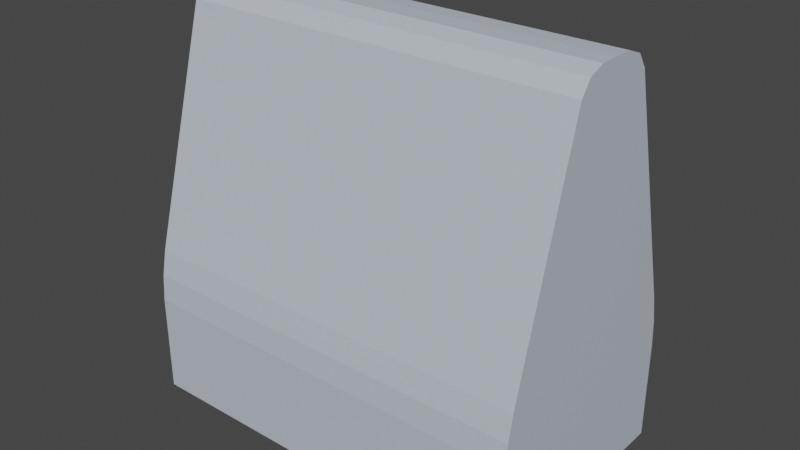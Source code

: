 # Source: Barrier.blend  (saved by Blender 3.2.14; exported with 4.5.12 LTS)
import bpy
from mathutils import Matrix  # noqa: F401  (used for matrix-valued properties, if any)

bpy.ops.wm.read_factory_settings(use_empty=True)
scene = bpy.context.scene
scene.name = 'Scene'

# ---- collections
col_collection = bpy.data.collections.new('Collection'); scene.collection.children.link(col_collection)

# ---- materials (node trees are filled in below, after node groups)
mat_barrier = bpy.data.materials.new('Barrier')
mat_barrier.use_transparent_shadow = False

# ---- material node trees
mat_barrier.use_nodes = True; mat_barrier.node_tree.nodes.clear()
_N = mat_barrier.node_tree.nodes; _L = mat_barrier.node_tree.links
n0 = _N.new('ShaderNodeBsdfPrincipled'); n0.name = 'Principled BSDF'; n0.location = (10, 300)
n0.distribution = 'GGX'
n0.subsurface_method = 'RANDOM_WALK_SKIN'
n0.inputs[0].default_value = (0.537, 0.5948, 0.6738, 1.0)
n0.inputs[3].default_value = 1.45
n0.inputs[27].default_value = (0.0, 0.0, 0.0, 1.0)
n0.inputs[28].default_value = 1.0
n1 = _N.new('ShaderNodeOutputMaterial'); n1.name = 'Material Output'; n1.location = (300, 300)
_L.new(n0.outputs[0], n1.inputs[0])
n1.is_active_output = True

# ---- world
world_world = bpy.data.worlds.new('World'); scene.world = world_world
world_world.use_nodes = True; world_world.node_tree.nodes.clear()
_N = world_world.node_tree.nodes; _L = world_world.node_tree.links
n0 = _N.new('ShaderNodeOutputWorld'); n0.name = 'World Output'; n0.location = (300, 300)
n1 = _N.new('ShaderNodeBackground'); n1.name = 'Background'; n1.location = (10, 300)
n1.inputs[0].default_value = (0.05088, 0.05088, 0.05088, 1.0)
_L.new(n1.outputs[0], n0.inputs[0])
n0.is_active_output = True
world_world.color = (0.05088, 0.05088, 0.05088)
world_world.use_sun_shadow = False
world_world.sun_shadow_jitter_overblur = 0.0

# ---- meshes
me_cube_001 = bpy.data.meshes.new('Cube.001')
me_cube_001.from_pydata([(-1.0, -0.576, -1.0), (-1.0, 0.576, -1.0), (1.0, -0.576, -1.0), (1.0, 0.576, -1.0), (-1.0, 0.5, -1.0), (-1.0, 0.0, -1.0), (-1.0, -0.5, -1.0), (-1.0, 0.0, 1.0), (1.0, -0.5, -1.0), (1.0, 0.0, -1.0), (1.0, 0.5, -1.0), (1.0, 0.0, 1.0), (-1.0, -0.2213, 0.8984), (-1.0, -0.09404, 0.9976), (-1.0, -0.2096, 0.8958), (-1.0, -0.1729, 0.9675), (-1.0, 0.09404, 0.9976), (-1.0, 0.2213, 0.8984), (-1.0, 0.2096, 0.8958), (-1.0, 0.1729, 0.9675), (1.0, 0.2213, 0.8984), (1.0, 0.09404, 0.9976), (1.0, 0.2096, 0.8958), (1.0, 0.1729, 0.9675), (1.0, -0.09404, 0.9976), (1.0, -0.2213, 0.8984), (1.0, -0.2096, 0.8958), (1.0, -0.1729, 0.9675), (-1.0, -0.576, -0.5062), (-1.0, -0.541, -0.2494), (-1.0, -0.5658, -0.3768), (-1.0, 0.541, -0.2494), (-1.0, 0.576, -0.5062), (-1.0, 0.5658, -0.3768), (1.0, -0.541, -0.2494), (1.0, -0.576, -0.5062), (1.0, -0.5658, -0.3768), (1.0, 0.576, -0.5062), (1.0, 0.541, -0.2494), (1.0, 0.5658, -0.3768)], [], [(21, 16, 7, 11), (38, 31, 17, 20), (9, 11, 24, 26, 8), (25, 12, 29, 34), (6, 8, 2, 0), (6, 14, 13, 7, 5), (5, 7, 16, 18, 4), (8, 26, 25, 34, 36, 35, 2), (1, 3, 10, 4), (4, 10, 9, 5), (5, 9, 8, 6), (10, 22, 21, 11, 9), (3, 37, 39, 38, 20, 22, 10), (4, 18, 17, 31, 33, 32, 1), (11, 7, 13, 24), (1, 32, 37, 3), (12, 15, 14), (15, 13, 14), (16, 19, 18), (19, 17, 18), (20, 23, 22), (23, 21, 22), (24, 27, 26), (27, 25, 26), (16, 21, 23, 19), (19, 23, 20, 17), (12, 25, 27, 15), (15, 27, 24, 13), (2, 35, 28, 0), (31, 38, 39, 33), (33, 39, 37, 32), (34, 29, 30, 36), (36, 30, 28, 35), (0, 28, 30, 29, 12, 14, 6)])
_uv = me_cube_001.uv_layers.new(name='UVMap')
_uv.uv.foreach_set('vector', [0.625, 0.5948, 0.875, 0.5948, 0.875, 0.625, 0.625, 0.625, 0.625, 0.5057, 0.875, 0.5057, 0.875, 0.5581, 0.625, 0.5581, 0.375, 0.625, 0.625, 0.625, 0.625, 0.6552, 0.6126, 0.6875, 0.375, 0.6875, 0.625, 0.6919, 0.875, 0.6919, 0.875, 0.7443, 0.625, 0.7443, 0.125, 0.6875, 0.375, 0.6875, 0.375, 0.75, 0.125, 0.75, 0.375, 0.0625, 0.6126, 0.0625, 0.625, 0.09476, 0.625, 0.125, 0.375, 0.125, 0.375, 0.125, 0.625, 0.125, 0.625, 0.1552, 0.6126, 0.1875, 0.375, 0.1875, 0.375, 0.6875, 0.6126, 0.6875, 0.625, 0.6919, 0.625, 0.7443, 0.6137, 0.7465, 0.5727, 0.75, 0.375, 0.75, 0.125, 0.5, 0.375, 0.5, 0.375, 0.5625, 0.125, 0.5625, 0.125, 0.5625, 0.375, 0.5625, 0.375, 0.625, 0.125, 0.625, 0.125, 0.625, 0.375, 0.625, 0.375, 0.6875, 0.125, 0.6875, 0.375, 0.5625, 0.6126, 0.5625, 0.625, 0.5948, 0.625, 0.625, 0.375, 0.625, 0.375, 0.5, 0.5727, 0.5, 0.6137, 0.5035, 0.625, 0.5057, 0.625, 0.5581, 0.6126, 0.5625, 0.375, 0.5625, 0.375, 0.1875, 0.6126, 0.1875, 0.625, 0.1919, 0.625, 0.2443, 0.6137, 0.2465, 0.5727, 0.25, 0.375, 0.25, 0.625, 0.625, 0.875, 0.625, 0.875, 0.6552, 0.625, 0.6552, 0.375, 0.25, 0.5727, 0.25, 0.5727, 0.5, 0.375, 0.5, 0.625, 0.05809, 0.622, 0.0625, 0.6126, 0.0625, 0.622, 0.0625, 0.625, 0.0625, 0.6126, 0.0625, 0.625, 0.1875, 0.622, 0.1875, 0.6126, 0.1875, 0.622, 0.1875, 0.625, 0.1919, 0.6126, 0.1875, 0.625, 0.5581, 0.625, 0.5616, 0.6126, 0.5625, 0.625, 0.5616, 0.625, 0.5638, 0.6126, 0.5625, 0.625, 0.6552, 0.625, 0.6808, 0.6126, 0.6875, 0.625, 0.6808, 0.625, 0.6969, 0.6126, 0.6875, 0.875, 0.5948, 0.625, 0.5948, 0.625, 0.5625, 0.875, 0.5625, 0.875, 0.5625, 0.625, 0.5625, 0.625, 0.5581, 0.875, 0.5581, 0.875, 0.6919, 0.625, 0.6919, 0.625, 0.6875, 0.875, 0.6875, 0.875, 0.6875, 0.625, 0.6875, 0.625, 0.6552, 0.875, 0.6552, 0.375, 0.75, 0.5727, 0.75, 0.5727, 1.0, 0.375, 1.0, 0.875, 0.5057, 0.625, 0.5057, 0.625, 0.5, 0.875, 0.5, 0.625, 0.25, 0.625, 0.5, 0.5727, 0.5, 0.5727, 0.25, 0.625, 0.7443, 0.875, 0.7443, 0.875, 0.75, 0.625, 0.75, 0.625, 0.75, 0.625, 1.0, 0.5727, 1.0, 0.5727, 0.75, 0.375, 0.0, 0.5727, 0.0, 0.6137, 0.003534, 0.625, 0.005745, 0.625, 0.05809, 0.6126, 0.0625, 0.375, 0.0625])
me_cube_001.materials.append(mat_barrier)
me_cube_001.update()

# ---- objects
ob_cube = bpy.data.objects.new('Cube', me_cube_001)

# ---- transforms, parenting, visibility, modifiers, constraints
ob_cube.location = (0.0, 0.0, 0.0)

# ---- collection membership
col_collection.objects.link(ob_cube)

# ---- scene / render settings (as saved in the file)
scene.frame_start = 1; scene.frame_end = 250; scene.frame_set(1)
scene.render.engine = 'BLENDER_EEVEE_NEXT'
scene.cycles.sampling_pattern = 'TABULATED_SOBOL'
scene.cycles.use_light_tree = False
scene.view_settings.view_transform = 'Filmic'
bpy.context.view_layer.update()

# ---- added for rendering (the .blend has no active camera and no usable light): camera, sun
cam_auto = bpy.data.cameras.new('AutoCamera')
cam_auto.lens = 50.0
cam_auto.sensor_width = 36.0
cam_auto.clip_end = 1000.0
ob_auto_camera = bpy.data.objects.new('AutoCamera', cam_auto)
scene.collection.objects.link(ob_auto_camera)
ob_auto_camera.location = (2.8257, -3.39084, 2.26056)
ob_auto_camera.rotation_euler = (1.09748, -7.21219e-08, 0.694738)
scene.camera = ob_auto_camera
light_auto_sun = bpy.data.lights.new('AutoSun', 'SUN')
light_auto_sun.energy = 3.0
light_auto_sun.angle = 0.0523599
ob_auto_sun = bpy.data.objects.new('AutoSun', light_auto_sun)
scene.collection.objects.link(ob_auto_sun)
ob_auto_sun.rotation_euler = (0.872665, 0.174533, 0.523599)
bpy.context.view_layer.update()

